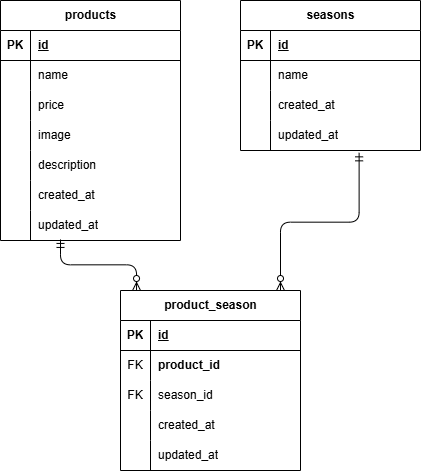

The diagram above was exported from draw.io. Its source (the exported page's mxGraphModel, read from the mxfile embedded in the PNG):
<mxGraphModel dx="528" dy="559" grid="1" gridSize="10" guides="1" tooltips="1" connect="1" arrows="1" fold="1" page="1" pageScale="1" pageWidth="827" pageHeight="1169" math="0" shadow="0">
  <root>
    <mxCell id="0" />
    <mxCell id="1" parent="0" />
    <mxCell id="2" value="products" style="shape=table;startSize=30;container=1;collapsible=1;childLayout=tableLayout;fixedRows=1;rowLines=0;fontStyle=1;align=center;resizeLast=1;html=1;" vertex="1" parent="1">
      <mxGeometry x="20" y="30" width="180" height="240" as="geometry" />
    </mxCell>
    <mxCell id="3" value="" style="shape=tableRow;horizontal=0;startSize=0;swimlaneHead=0;swimlaneBody=0;fillColor=none;collapsible=0;dropTarget=0;points=[[0,0.5],[1,0.5]];portConstraint=eastwest;top=0;left=0;right=0;bottom=1;" vertex="1" parent="2">
      <mxGeometry y="30" width="180" height="30" as="geometry" />
    </mxCell>
    <mxCell id="4" value="PK" style="shape=partialRectangle;connectable=0;fillColor=none;top=0;left=0;bottom=0;right=0;fontStyle=1;overflow=hidden;whiteSpace=wrap;html=1;" vertex="1" parent="3">
      <mxGeometry width="30" height="30" as="geometry">
        <mxRectangle width="30" height="30" as="alternateBounds" />
      </mxGeometry>
    </mxCell>
    <mxCell id="5" value="id" style="shape=partialRectangle;connectable=0;fillColor=none;top=0;left=0;bottom=0;right=0;align=left;spacingLeft=6;fontStyle=5;overflow=hidden;whiteSpace=wrap;html=1;" vertex="1" parent="3">
      <mxGeometry x="30" width="150" height="30" as="geometry">
        <mxRectangle width="150" height="30" as="alternateBounds" />
      </mxGeometry>
    </mxCell>
    <mxCell id="6" value="" style="shape=tableRow;horizontal=0;startSize=0;swimlaneHead=0;swimlaneBody=0;fillColor=none;collapsible=0;dropTarget=0;points=[[0,0.5],[1,0.5]];portConstraint=eastwest;top=0;left=0;right=0;bottom=0;" vertex="1" parent="2">
      <mxGeometry y="60" width="180" height="30" as="geometry" />
    </mxCell>
    <mxCell id="7" value="" style="shape=partialRectangle;connectable=0;fillColor=none;top=0;left=0;bottom=0;right=0;editable=1;overflow=hidden;whiteSpace=wrap;html=1;" vertex="1" parent="6">
      <mxGeometry width="30" height="30" as="geometry">
        <mxRectangle width="30" height="30" as="alternateBounds" />
      </mxGeometry>
    </mxCell>
    <mxCell id="8" value="name" style="shape=partialRectangle;connectable=0;fillColor=none;top=0;left=0;bottom=0;right=0;align=left;spacingLeft=6;overflow=hidden;whiteSpace=wrap;html=1;" vertex="1" parent="6">
      <mxGeometry x="30" width="150" height="30" as="geometry">
        <mxRectangle width="150" height="30" as="alternateBounds" />
      </mxGeometry>
    </mxCell>
    <mxCell id="9" value="" style="shape=tableRow;horizontal=0;startSize=0;swimlaneHead=0;swimlaneBody=0;fillColor=none;collapsible=0;dropTarget=0;points=[[0,0.5],[1,0.5]];portConstraint=eastwest;top=0;left=0;right=0;bottom=0;" vertex="1" parent="2">
      <mxGeometry y="90" width="180" height="30" as="geometry" />
    </mxCell>
    <mxCell id="10" value="" style="shape=partialRectangle;connectable=0;fillColor=none;top=0;left=0;bottom=0;right=0;editable=1;overflow=hidden;whiteSpace=wrap;html=1;" vertex="1" parent="9">
      <mxGeometry width="30" height="30" as="geometry">
        <mxRectangle width="30" height="30" as="alternateBounds" />
      </mxGeometry>
    </mxCell>
    <mxCell id="11" value="price" style="shape=partialRectangle;connectable=0;fillColor=none;top=0;left=0;bottom=0;right=0;align=left;spacingLeft=6;overflow=hidden;whiteSpace=wrap;html=1;" vertex="1" parent="9">
      <mxGeometry x="30" width="150" height="30" as="geometry">
        <mxRectangle width="150" height="30" as="alternateBounds" />
      </mxGeometry>
    </mxCell>
    <mxCell id="12" value="" style="shape=tableRow;horizontal=0;startSize=0;swimlaneHead=0;swimlaneBody=0;fillColor=none;collapsible=0;dropTarget=0;points=[[0,0.5],[1,0.5]];portConstraint=eastwest;top=0;left=0;right=0;bottom=0;" vertex="1" parent="2">
      <mxGeometry y="120" width="180" height="30" as="geometry" />
    </mxCell>
    <mxCell id="13" value="" style="shape=partialRectangle;connectable=0;fillColor=none;top=0;left=0;bottom=0;right=0;editable=1;overflow=hidden;whiteSpace=wrap;html=1;" vertex="1" parent="12">
      <mxGeometry width="30" height="30" as="geometry">
        <mxRectangle width="30" height="30" as="alternateBounds" />
      </mxGeometry>
    </mxCell>
    <mxCell id="14" value="image" style="shape=partialRectangle;connectable=0;fillColor=none;top=0;left=0;bottom=0;right=0;align=left;spacingLeft=6;overflow=hidden;whiteSpace=wrap;html=1;" vertex="1" parent="12">
      <mxGeometry x="30" width="150" height="30" as="geometry">
        <mxRectangle width="150" height="30" as="alternateBounds" />
      </mxGeometry>
    </mxCell>
    <mxCell id="28" value="" style="shape=tableRow;horizontal=0;startSize=0;swimlaneHead=0;swimlaneBody=0;fillColor=none;collapsible=0;dropTarget=0;points=[[0,0.5],[1,0.5]];portConstraint=eastwest;top=0;left=0;right=0;bottom=0;" vertex="1" parent="2">
      <mxGeometry y="150" width="180" height="30" as="geometry" />
    </mxCell>
    <mxCell id="29" value="" style="shape=partialRectangle;connectable=0;fillColor=none;top=0;left=0;bottom=0;right=0;editable=1;overflow=hidden;whiteSpace=wrap;html=1;" vertex="1" parent="28">
      <mxGeometry width="30" height="30" as="geometry">
        <mxRectangle width="30" height="30" as="alternateBounds" />
      </mxGeometry>
    </mxCell>
    <mxCell id="30" value="description" style="shape=partialRectangle;connectable=0;fillColor=none;top=0;left=0;bottom=0;right=0;align=left;spacingLeft=6;overflow=hidden;whiteSpace=wrap;html=1;" vertex="1" parent="28">
      <mxGeometry x="30" width="150" height="30" as="geometry">
        <mxRectangle width="150" height="30" as="alternateBounds" />
      </mxGeometry>
    </mxCell>
    <mxCell id="31" value="" style="shape=tableRow;horizontal=0;startSize=0;swimlaneHead=0;swimlaneBody=0;fillColor=none;collapsible=0;dropTarget=0;points=[[0,0.5],[1,0.5]];portConstraint=eastwest;top=0;left=0;right=0;bottom=0;" vertex="1" parent="2">
      <mxGeometry y="180" width="180" height="30" as="geometry" />
    </mxCell>
    <mxCell id="32" value="" style="shape=partialRectangle;connectable=0;fillColor=none;top=0;left=0;bottom=0;right=0;editable=1;overflow=hidden;whiteSpace=wrap;html=1;" vertex="1" parent="31">
      <mxGeometry width="30" height="30" as="geometry">
        <mxRectangle width="30" height="30" as="alternateBounds" />
      </mxGeometry>
    </mxCell>
    <mxCell id="33" value="created_at" style="shape=partialRectangle;connectable=0;fillColor=none;top=0;left=0;bottom=0;right=0;align=left;spacingLeft=6;overflow=hidden;whiteSpace=wrap;html=1;" vertex="1" parent="31">
      <mxGeometry x="30" width="150" height="30" as="geometry">
        <mxRectangle width="150" height="30" as="alternateBounds" />
      </mxGeometry>
    </mxCell>
    <mxCell id="34" value="" style="shape=tableRow;horizontal=0;startSize=0;swimlaneHead=0;swimlaneBody=0;fillColor=none;collapsible=0;dropTarget=0;points=[[0,0.5],[1,0.5]];portConstraint=eastwest;top=0;left=0;right=0;bottom=0;" vertex="1" parent="2">
      <mxGeometry y="210" width="180" height="30" as="geometry" />
    </mxCell>
    <mxCell id="35" value="" style="shape=partialRectangle;connectable=0;fillColor=none;top=0;left=0;bottom=0;right=0;editable=1;overflow=hidden;whiteSpace=wrap;html=1;" vertex="1" parent="34">
      <mxGeometry width="30" height="30" as="geometry">
        <mxRectangle width="30" height="30" as="alternateBounds" />
      </mxGeometry>
    </mxCell>
    <mxCell id="36" value="updated_at" style="shape=partialRectangle;connectable=0;fillColor=none;top=0;left=0;bottom=0;right=0;align=left;spacingLeft=6;overflow=hidden;whiteSpace=wrap;html=1;" vertex="1" parent="34">
      <mxGeometry x="30" width="150" height="30" as="geometry">
        <mxRectangle width="150" height="30" as="alternateBounds" />
      </mxGeometry>
    </mxCell>
    <mxCell id="40" value="&lt;span class=&quot;notion-enable-hover&quot; data-token-index=&quot;0&quot;&gt;seasons&lt;/span&gt;" style="shape=table;startSize=30;container=1;collapsible=1;childLayout=tableLayout;fixedRows=1;rowLines=0;fontStyle=1;align=center;resizeLast=1;html=1;" vertex="1" parent="1">
      <mxGeometry x="260" y="30" width="180" height="150" as="geometry" />
    </mxCell>
    <mxCell id="41" value="" style="shape=tableRow;horizontal=0;startSize=0;swimlaneHead=0;swimlaneBody=0;fillColor=none;collapsible=0;dropTarget=0;points=[[0,0.5],[1,0.5]];portConstraint=eastwest;top=0;left=0;right=0;bottom=1;" vertex="1" parent="40">
      <mxGeometry y="30" width="180" height="30" as="geometry" />
    </mxCell>
    <mxCell id="42" value="PK" style="shape=partialRectangle;connectable=0;fillColor=none;top=0;left=0;bottom=0;right=0;fontStyle=1;overflow=hidden;whiteSpace=wrap;html=1;" vertex="1" parent="41">
      <mxGeometry width="30" height="30" as="geometry">
        <mxRectangle width="30" height="30" as="alternateBounds" />
      </mxGeometry>
    </mxCell>
    <mxCell id="43" value="id" style="shape=partialRectangle;connectable=0;fillColor=none;top=0;left=0;bottom=0;right=0;align=left;spacingLeft=6;fontStyle=5;overflow=hidden;whiteSpace=wrap;html=1;" vertex="1" parent="41">
      <mxGeometry x="30" width="150" height="30" as="geometry">
        <mxRectangle width="150" height="30" as="alternateBounds" />
      </mxGeometry>
    </mxCell>
    <mxCell id="44" value="" style="shape=tableRow;horizontal=0;startSize=0;swimlaneHead=0;swimlaneBody=0;fillColor=none;collapsible=0;dropTarget=0;points=[[0,0.5],[1,0.5]];portConstraint=eastwest;top=0;left=0;right=0;bottom=0;" vertex="1" parent="40">
      <mxGeometry y="60" width="180" height="30" as="geometry" />
    </mxCell>
    <mxCell id="45" value="" style="shape=partialRectangle;connectable=0;fillColor=none;top=0;left=0;bottom=0;right=0;editable=1;overflow=hidden;whiteSpace=wrap;html=1;" vertex="1" parent="44">
      <mxGeometry width="30" height="30" as="geometry">
        <mxRectangle width="30" height="30" as="alternateBounds" />
      </mxGeometry>
    </mxCell>
    <mxCell id="46" value="name" style="shape=partialRectangle;connectable=0;fillColor=none;top=0;left=0;bottom=0;right=0;align=left;spacingLeft=6;overflow=hidden;whiteSpace=wrap;html=1;" vertex="1" parent="44">
      <mxGeometry x="30" width="150" height="30" as="geometry">
        <mxRectangle width="150" height="30" as="alternateBounds" />
      </mxGeometry>
    </mxCell>
    <mxCell id="56" value="" style="shape=tableRow;horizontal=0;startSize=0;swimlaneHead=0;swimlaneBody=0;fillColor=none;collapsible=0;dropTarget=0;points=[[0,0.5],[1,0.5]];portConstraint=eastwest;top=0;left=0;right=0;bottom=0;" vertex="1" parent="40">
      <mxGeometry y="90" width="180" height="30" as="geometry" />
    </mxCell>
    <mxCell id="57" value="" style="shape=partialRectangle;connectable=0;fillColor=none;top=0;left=0;bottom=0;right=0;editable=1;overflow=hidden;whiteSpace=wrap;html=1;" vertex="1" parent="56">
      <mxGeometry width="30" height="30" as="geometry">
        <mxRectangle width="30" height="30" as="alternateBounds" />
      </mxGeometry>
    </mxCell>
    <mxCell id="58" value="created_at" style="shape=partialRectangle;connectable=0;fillColor=none;top=0;left=0;bottom=0;right=0;align=left;spacingLeft=6;overflow=hidden;whiteSpace=wrap;html=1;" vertex="1" parent="56">
      <mxGeometry x="30" width="150" height="30" as="geometry">
        <mxRectangle width="150" height="30" as="alternateBounds" />
      </mxGeometry>
    </mxCell>
    <mxCell id="59" value="" style="shape=tableRow;horizontal=0;startSize=0;swimlaneHead=0;swimlaneBody=0;fillColor=none;collapsible=0;dropTarget=0;points=[[0,0.5],[1,0.5]];portConstraint=eastwest;top=0;left=0;right=0;bottom=0;" vertex="1" parent="40">
      <mxGeometry y="120" width="180" height="30" as="geometry" />
    </mxCell>
    <mxCell id="60" value="" style="shape=partialRectangle;connectable=0;fillColor=none;top=0;left=0;bottom=0;right=0;editable=1;overflow=hidden;whiteSpace=wrap;html=1;" vertex="1" parent="59">
      <mxGeometry width="30" height="30" as="geometry">
        <mxRectangle width="30" height="30" as="alternateBounds" />
      </mxGeometry>
    </mxCell>
    <mxCell id="61" value="updated_at" style="shape=partialRectangle;connectable=0;fillColor=none;top=0;left=0;bottom=0;right=0;align=left;spacingLeft=6;overflow=hidden;whiteSpace=wrap;html=1;" vertex="1" parent="59">
      <mxGeometry x="30" width="150" height="30" as="geometry">
        <mxRectangle width="150" height="30" as="alternateBounds" />
      </mxGeometry>
    </mxCell>
    <mxCell id="62" value="&lt;span class=&quot;notion-enable-hover&quot; data-token-index=&quot;0&quot;&gt;&lt;span class=&quot;notion-enable-hover&quot; data-token-index=&quot;0&quot;&gt;product_&lt;/span&gt;season&lt;/span&gt;" style="shape=table;startSize=30;container=1;collapsible=1;childLayout=tableLayout;fixedRows=1;rowLines=0;fontStyle=1;align=center;resizeLast=1;html=1;" vertex="1" parent="1">
      <mxGeometry x="140" y="320" width="180" height="180" as="geometry" />
    </mxCell>
    <mxCell id="63" value="" style="shape=tableRow;horizontal=0;startSize=0;swimlaneHead=0;swimlaneBody=0;fillColor=none;collapsible=0;dropTarget=0;points=[[0,0.5],[1,0.5]];portConstraint=eastwest;top=0;left=0;right=0;bottom=1;" vertex="1" parent="62">
      <mxGeometry y="30" width="180" height="30" as="geometry" />
    </mxCell>
    <mxCell id="64" value="PK" style="shape=partialRectangle;connectable=0;fillColor=none;top=0;left=0;bottom=0;right=0;fontStyle=1;overflow=hidden;whiteSpace=wrap;html=1;" vertex="1" parent="63">
      <mxGeometry width="30" height="30" as="geometry">
        <mxRectangle width="30" height="30" as="alternateBounds" />
      </mxGeometry>
    </mxCell>
    <mxCell id="65" value="id" style="shape=partialRectangle;connectable=0;fillColor=none;top=0;left=0;bottom=0;right=0;align=left;spacingLeft=6;fontStyle=5;overflow=hidden;whiteSpace=wrap;html=1;" vertex="1" parent="63">
      <mxGeometry x="30" width="150" height="30" as="geometry">
        <mxRectangle width="150" height="30" as="alternateBounds" />
      </mxGeometry>
    </mxCell>
    <mxCell id="66" value="" style="shape=tableRow;horizontal=0;startSize=0;swimlaneHead=0;swimlaneBody=0;fillColor=none;collapsible=0;dropTarget=0;points=[[0,0.5],[1,0.5]];portConstraint=eastwest;top=0;left=0;right=0;bottom=0;" vertex="1" parent="62">
      <mxGeometry y="60" width="180" height="30" as="geometry" />
    </mxCell>
    <mxCell id="67" value="FK" style="shape=partialRectangle;connectable=0;fillColor=none;top=0;left=0;bottom=0;right=0;editable=1;overflow=hidden;whiteSpace=wrap;html=1;" vertex="1" parent="66">
      <mxGeometry width="30" height="30" as="geometry">
        <mxRectangle width="30" height="30" as="alternateBounds" />
      </mxGeometry>
    </mxCell>
    <mxCell id="68" value="&lt;span class=&quot;notion-enable-hover&quot; data-token-index=&quot;0&quot; style=&quot;font-weight:600&quot;&gt;product_id&lt;/span&gt;" style="shape=partialRectangle;connectable=0;fillColor=none;top=0;left=0;bottom=0;right=0;align=left;spacingLeft=6;overflow=hidden;whiteSpace=wrap;html=1;" vertex="1" parent="66">
      <mxGeometry x="30" width="150" height="30" as="geometry">
        <mxRectangle width="150" height="30" as="alternateBounds" />
      </mxGeometry>
    </mxCell>
    <mxCell id="81" value="" style="shape=tableRow;horizontal=0;startSize=0;swimlaneHead=0;swimlaneBody=0;fillColor=none;collapsible=0;dropTarget=0;points=[[0,0.5],[1,0.5]];portConstraint=eastwest;top=0;left=0;right=0;bottom=0;" vertex="1" parent="62">
      <mxGeometry y="90" width="180" height="30" as="geometry" />
    </mxCell>
    <mxCell id="82" value="FK" style="shape=partialRectangle;connectable=0;fillColor=none;top=0;left=0;bottom=0;right=0;editable=1;overflow=hidden;whiteSpace=wrap;html=1;" vertex="1" parent="81">
      <mxGeometry width="30" height="30" as="geometry">
        <mxRectangle width="30" height="30" as="alternateBounds" />
      </mxGeometry>
    </mxCell>
    <mxCell id="83" value="season_id" style="shape=partialRectangle;connectable=0;fillColor=none;top=0;left=0;bottom=0;right=0;align=left;spacingLeft=6;overflow=hidden;whiteSpace=wrap;html=1;" vertex="1" parent="81">
      <mxGeometry x="30" width="150" height="30" as="geometry">
        <mxRectangle width="150" height="30" as="alternateBounds" />
      </mxGeometry>
    </mxCell>
    <mxCell id="69" value="" style="shape=tableRow;horizontal=0;startSize=0;swimlaneHead=0;swimlaneBody=0;fillColor=none;collapsible=0;dropTarget=0;points=[[0,0.5],[1,0.5]];portConstraint=eastwest;top=0;left=0;right=0;bottom=0;" vertex="1" parent="62">
      <mxGeometry y="120" width="180" height="30" as="geometry" />
    </mxCell>
    <mxCell id="70" value="" style="shape=partialRectangle;connectable=0;fillColor=none;top=0;left=0;bottom=0;right=0;editable=1;overflow=hidden;whiteSpace=wrap;html=1;" vertex="1" parent="69">
      <mxGeometry width="30" height="30" as="geometry">
        <mxRectangle width="30" height="30" as="alternateBounds" />
      </mxGeometry>
    </mxCell>
    <mxCell id="71" value="created_at" style="shape=partialRectangle;connectable=0;fillColor=none;top=0;left=0;bottom=0;right=0;align=left;spacingLeft=6;overflow=hidden;whiteSpace=wrap;html=1;" vertex="1" parent="69">
      <mxGeometry x="30" width="150" height="30" as="geometry">
        <mxRectangle width="150" height="30" as="alternateBounds" />
      </mxGeometry>
    </mxCell>
    <mxCell id="72" value="" style="shape=tableRow;horizontal=0;startSize=0;swimlaneHead=0;swimlaneBody=0;fillColor=none;collapsible=0;dropTarget=0;points=[[0,0.5],[1,0.5]];portConstraint=eastwest;top=0;left=0;right=0;bottom=0;" vertex="1" parent="62">
      <mxGeometry y="150" width="180" height="30" as="geometry" />
    </mxCell>
    <mxCell id="73" value="" style="shape=partialRectangle;connectable=0;fillColor=none;top=0;left=0;bottom=0;right=0;editable=1;overflow=hidden;whiteSpace=wrap;html=1;" vertex="1" parent="72">
      <mxGeometry width="30" height="30" as="geometry">
        <mxRectangle width="30" height="30" as="alternateBounds" />
      </mxGeometry>
    </mxCell>
    <mxCell id="74" value="updated_at" style="shape=partialRectangle;connectable=0;fillColor=none;top=0;left=0;bottom=0;right=0;align=left;spacingLeft=6;overflow=hidden;whiteSpace=wrap;html=1;" vertex="1" parent="72">
      <mxGeometry x="30" width="150" height="30" as="geometry">
        <mxRectangle width="150" height="30" as="alternateBounds" />
      </mxGeometry>
    </mxCell>
    <mxCell id="84" value="" style="edgeStyle=elbowEdgeStyle;fontSize=12;html=1;endArrow=ERzeroToMany;startArrow=ERmandOne;entryX=-0.022;entryY=0.117;entryDx=0;entryDy=0;entryPerimeter=0;elbow=vertical;" edge="1" parent="1">
      <mxGeometry width="100" height="100" relative="1" as="geometry">
        <mxPoint x="80" y="268.94" as="sourcePoint" />
        <mxPoint x="156.03999999999996" y="319.99999999999994" as="targetPoint" />
      </mxGeometry>
    </mxCell>
    <mxCell id="85" value="" style="edgeStyle=elbowEdgeStyle;fontSize=12;html=1;endArrow=ERzeroToMany;startArrow=ERmandOne;entryX=-0.022;entryY=0.117;entryDx=0;entryDy=0;entryPerimeter=0;elbow=vertical;exitX=0.659;exitY=1.078;exitDx=0;exitDy=0;exitPerimeter=0;" edge="1" parent="1" source="59">
      <mxGeometry width="100" height="100" relative="1" as="geometry">
        <mxPoint x="373.96" y="208.94" as="sourcePoint" />
        <mxPoint x="299.99999999999994" y="319.99999999999994" as="targetPoint" />
      </mxGeometry>
    </mxCell>
  </root>
</mxGraphModel>